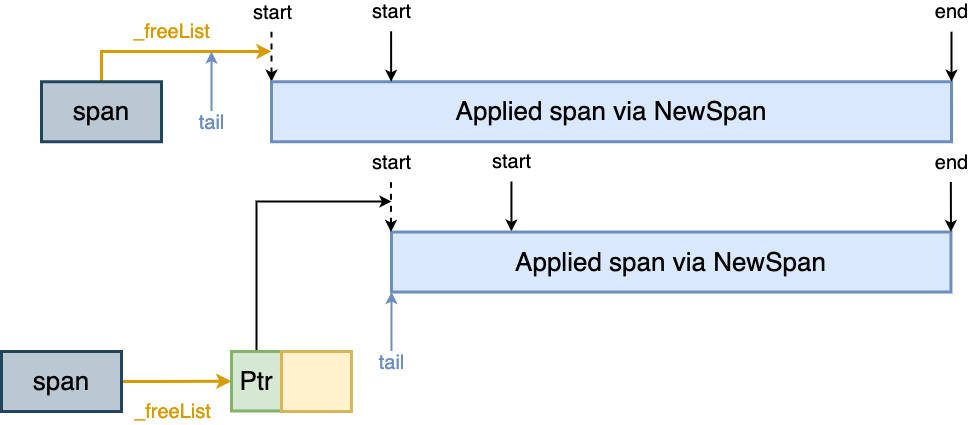

The diagram above was exported from draw.io. Its source (the exported page's mxGraphModel, read from the mxfile embedded in the PNG):
<mxGraphModel dx="1215" dy="600" grid="1" gridSize="10" guides="1" tooltips="1" connect="1" arrows="1" fold="1" page="0" pageScale="1" pageWidth="827" pageHeight="1169" background="#ffffff" math="0" shadow="0">
  <root>
    <mxCell id="0" />
    <mxCell id="1" parent="0" />
    <mxCell id="TVJm-D47zYhi4PfA6Sy2-2" style="edgeStyle=orthogonalEdgeStyle;rounded=0;orthogonalLoop=1;jettySize=auto;html=1;exitX=0;exitY=0;exitDx=0;exitDy=0;strokeWidth=2;startArrow=classic;startFill=1;endArrow=none;endFill=0;dashed=1;" parent="1" source="TVJm-D47zYhi4PfA6Sy2-1" edge="1">
      <mxGeometry relative="1" as="geometry">
        <mxPoint x="-70" y="270.25" as="targetPoint" />
      </mxGeometry>
    </mxCell>
    <mxCell id="TVJm-D47zYhi4PfA6Sy2-3" value="&lt;font style=&quot;font-size: 20px;&quot;&gt;start&lt;/font&gt;" style="edgeLabel;html=1;align=center;verticalAlign=middle;resizable=0;points=[];" parent="TVJm-D47zYhi4PfA6Sy2-2" vertex="1" connectable="0">
      <mxGeometry x="0.81" relative="1" as="geometry">
        <mxPoint y="-25" as="offset" />
      </mxGeometry>
    </mxCell>
    <mxCell id="TVJm-D47zYhi4PfA6Sy2-1" value="&lt;font style=&quot;font-size: 26px;&quot;&gt;Applied span via NewSpan&lt;/font&gt;" style="rounded=0;whiteSpace=wrap;html=1;fillColor=#dae8fc;strokeColor=#6c8ebf;strokeWidth=3;" parent="1" vertex="1">
      <mxGeometry x="-70" y="320.25" width="680" height="60" as="geometry" />
    </mxCell>
    <mxCell id="TVJm-D47zYhi4PfA6Sy2-4" style="edgeStyle=orthogonalEdgeStyle;rounded=0;orthogonalLoop=1;jettySize=auto;html=1;exitX=1;exitY=0;exitDx=0;exitDy=0;strokeWidth=2;endArrow=none;startArrow=classic;startFill=1;endFill=0;" parent="1" source="TVJm-D47zYhi4PfA6Sy2-1" edge="1">
      <mxGeometry relative="1" as="geometry">
        <mxPoint x="610" y="270.25" as="targetPoint" />
        <mxPoint x="990" y="320.25" as="sourcePoint" />
        <Array as="points">
          <mxPoint x="610" y="270.25" />
        </Array>
      </mxGeometry>
    </mxCell>
    <mxCell id="TVJm-D47zYhi4PfA6Sy2-5" value="&lt;span style=&quot;font-size: 20px;&quot;&gt;end&lt;/span&gt;" style="edgeLabel;html=1;align=center;verticalAlign=middle;resizable=0;points=[];" parent="TVJm-D47zYhi4PfA6Sy2-4" vertex="1" connectable="0">
      <mxGeometry x="0.81" relative="1" as="geometry">
        <mxPoint y="-25" as="offset" />
      </mxGeometry>
    </mxCell>
    <mxCell id="TVJm-D47zYhi4PfA6Sy2-43" style="edgeStyle=orthogonalEdgeStyle;rounded=0;orthogonalLoop=1;jettySize=auto;html=1;strokeWidth=3;strokeColor=#d79b00;fillColor=#fff2cc;startArrow=none;startFill=0;" parent="1" source="TVJm-D47zYhi4PfA6Sy2-11" edge="1">
      <mxGeometry relative="1" as="geometry">
        <mxPoint x="-70" y="290" as="targetPoint" />
        <Array as="points">
          <mxPoint x="-240" y="290" />
          <mxPoint x="-70" y="290" />
        </Array>
      </mxGeometry>
    </mxCell>
    <mxCell id="TVJm-D47zYhi4PfA6Sy2-44" value="&lt;font style=&quot;font-size: 20px;&quot;&gt;_freeList&lt;/font&gt;" style="edgeLabel;html=1;align=center;verticalAlign=middle;resizable=0;points=[];fontColor=#d79b00;" parent="TVJm-D47zYhi4PfA6Sy2-43" vertex="1" connectable="0">
      <mxGeometry x="-0.8668" y="1" relative="1" as="geometry">
        <mxPoint x="71" y="-37" as="offset" />
      </mxGeometry>
    </mxCell>
    <mxCell id="TVJm-D47zYhi4PfA6Sy2-11" value="&lt;font style=&quot;font-size: 26px;&quot;&gt;span&lt;/font&gt;" style="rounded=0;whiteSpace=wrap;html=1;fillColor=#bac8d3;strokeColor=#23445d;strokeWidth=3;" parent="1" vertex="1">
      <mxGeometry x="-300" y="320.25" width="120" height="60" as="geometry" />
    </mxCell>
    <mxCell id="TVJm-D47zYhi4PfA6Sy2-63" style="edgeStyle=orthogonalEdgeStyle;rounded=0;orthogonalLoop=1;jettySize=auto;html=1;strokeWidth=2;" parent="1" source="TVJm-D47zYhi4PfA6Sy2-27" edge="1">
      <mxGeometry relative="1" as="geometry">
        <mxPoint x="50" y="439.9999999999999" as="targetPoint" />
        <Array as="points">
          <mxPoint x="-85" y="440" />
        </Array>
      </mxGeometry>
    </mxCell>
    <mxCell id="TVJm-D47zYhi4PfA6Sy2-27" value="&lt;font style=&quot;font-size: 26px;&quot;&gt;Ptr&lt;/font&gt;" style="rounded=0;whiteSpace=wrap;html=1;fillColor=#d5e8d4;strokeColor=#82b366;strokeWidth=3;" parent="1" vertex="1">
      <mxGeometry x="-110" y="590" width="50" height="59.48" as="geometry" />
    </mxCell>
    <mxCell id="TVJm-D47zYhi4PfA6Sy2-28" value="" style="rounded=0;whiteSpace=wrap;html=1;fillColor=#fff2cc;strokeColor=#d6b656;strokeWidth=3;" parent="1" vertex="1">
      <mxGeometry x="-60" y="590" width="69.97" height="60" as="geometry" />
    </mxCell>
    <mxCell id="TVJm-D47zYhi4PfA6Sy2-31" style="edgeStyle=orthogonalEdgeStyle;rounded=0;orthogonalLoop=1;jettySize=auto;html=1;exitX=0;exitY=0;exitDx=0;exitDy=0;strokeWidth=2;startArrow=classic;startFill=1;endArrow=none;endFill=0;" parent="1" edge="1">
      <mxGeometry relative="1" as="geometry">
        <mxPoint x="169.94" y="420" as="targetPoint" />
        <mxPoint x="169.94000000000003" y="470" as="sourcePoint" />
      </mxGeometry>
    </mxCell>
    <mxCell id="TVJm-D47zYhi4PfA6Sy2-32" value="&lt;font style=&quot;font-size: 20px;&quot;&gt;start&lt;/font&gt;" style="edgeLabel;html=1;align=center;verticalAlign=middle;resizable=0;points=[];" parent="TVJm-D47zYhi4PfA6Sy2-31" vertex="1" connectable="0">
      <mxGeometry x="0.81" relative="1" as="geometry">
        <mxPoint y="-25" as="offset" />
      </mxGeometry>
    </mxCell>
    <mxCell id="TVJm-D47zYhi4PfA6Sy2-33" value="&lt;font style=&quot;font-size: 26px;&quot;&gt;Applied span via NewSpan&lt;/font&gt;" style="rounded=0;whiteSpace=wrap;html=1;fillColor=#dae8fc;strokeColor=#6c8ebf;strokeWidth=3;" parent="1" vertex="1">
      <mxGeometry x="49.97" y="470.52" width="559.46" height="60" as="geometry" />
    </mxCell>
    <mxCell id="TVJm-D47zYhi4PfA6Sy2-34" style="edgeStyle=orthogonalEdgeStyle;rounded=0;orthogonalLoop=1;jettySize=auto;html=1;exitX=1;exitY=0;exitDx=0;exitDy=0;strokeWidth=2;endArrow=none;startArrow=classic;startFill=1;endFill=0;" parent="1" source="TVJm-D47zYhi4PfA6Sy2-33" edge="1">
      <mxGeometry relative="1" as="geometry">
        <mxPoint x="609.43" y="420.52" as="targetPoint" />
        <mxPoint x="989.43" y="470.52" as="sourcePoint" />
        <Array as="points">
          <mxPoint x="609.43" y="420.52" />
        </Array>
      </mxGeometry>
    </mxCell>
    <mxCell id="TVJm-D47zYhi4PfA6Sy2-35" value="&lt;span style=&quot;font-size: 20px;&quot;&gt;end&lt;/span&gt;" style="edgeLabel;html=1;align=center;verticalAlign=middle;resizable=0;points=[];" parent="TVJm-D47zYhi4PfA6Sy2-34" vertex="1" connectable="0">
      <mxGeometry x="0.81" relative="1" as="geometry">
        <mxPoint y="-25" as="offset" />
      </mxGeometry>
    </mxCell>
    <mxCell id="TVJm-D47zYhi4PfA6Sy2-49" value="" style="endArrow=classic;html=1;rounded=0;fillColor=#dae8fc;strokeColor=#6c8ebf;strokeWidth=2;" parent="1" edge="1">
      <mxGeometry width="50" height="50" relative="1" as="geometry">
        <mxPoint x="-130" y="350" as="sourcePoint" />
        <mxPoint x="-130" y="290" as="targetPoint" />
      </mxGeometry>
    </mxCell>
    <mxCell id="TVJm-D47zYhi4PfA6Sy2-50" value="&lt;font style=&quot;font-size: 20px;&quot;&gt;tail&lt;/font&gt;" style="edgeLabel;html=1;align=center;verticalAlign=middle;resizable=0;points=[];fontColor=#6c8dbf;" parent="TVJm-D47zYhi4PfA6Sy2-49" vertex="1" connectable="0">
      <mxGeometry x="-0.2023" y="-3" relative="1" as="geometry">
        <mxPoint x="-3" y="34" as="offset" />
      </mxGeometry>
    </mxCell>
    <mxCell id="TVJm-D47zYhi4PfA6Sy2-51" style="edgeStyle=orthogonalEdgeStyle;rounded=0;orthogonalLoop=1;jettySize=auto;html=1;exitX=0;exitY=0;exitDx=0;exitDy=0;strokeWidth=2;startArrow=classic;startFill=1;endArrow=none;endFill=0;" parent="1" edge="1">
      <mxGeometry relative="1" as="geometry">
        <mxPoint x="49.6" y="269.77" as="targetPoint" />
        <mxPoint x="49.63" y="320.25" as="sourcePoint" />
      </mxGeometry>
    </mxCell>
    <mxCell id="TVJm-D47zYhi4PfA6Sy2-52" value="&lt;font style=&quot;font-size: 20px;&quot;&gt;start&lt;/font&gt;" style="edgeLabel;html=1;align=center;verticalAlign=middle;resizable=0;points=[];" parent="TVJm-D47zYhi4PfA6Sy2-51" vertex="1" connectable="0">
      <mxGeometry x="0.81" relative="1" as="geometry">
        <mxPoint y="-25" as="offset" />
      </mxGeometry>
    </mxCell>
    <mxCell id="TVJm-D47zYhi4PfA6Sy2-53" style="edgeStyle=orthogonalEdgeStyle;rounded=0;orthogonalLoop=1;jettySize=auto;html=1;exitX=0;exitY=0;exitDx=0;exitDy=0;strokeWidth=2;startArrow=classic;startFill=1;endArrow=none;endFill=0;dashed=1;" parent="1" edge="1">
      <mxGeometry relative="1" as="geometry">
        <mxPoint x="49.489999999999995" y="420.77" as="targetPoint" />
        <mxPoint x="49.489999999999995" y="470.52" as="sourcePoint" />
      </mxGeometry>
    </mxCell>
    <mxCell id="TVJm-D47zYhi4PfA6Sy2-54" value="&lt;font style=&quot;font-size: 20px;&quot;&gt;start&lt;/font&gt;" style="edgeLabel;html=1;align=center;verticalAlign=middle;resizable=0;points=[];" parent="TVJm-D47zYhi4PfA6Sy2-53" vertex="1" connectable="0">
      <mxGeometry x="0.81" relative="1" as="geometry">
        <mxPoint y="-25" as="offset" />
      </mxGeometry>
    </mxCell>
    <mxCell id="TVJm-D47zYhi4PfA6Sy2-55" style="edgeStyle=orthogonalEdgeStyle;rounded=0;orthogonalLoop=1;jettySize=auto;html=1;strokeWidth=3;strokeColor=#d79b00;fillColor=#fff2cc;startArrow=none;startFill=0;entryX=0;entryY=0.5;entryDx=0;entryDy=0;" parent="1" source="TVJm-D47zYhi4PfA6Sy2-57" target="TVJm-D47zYhi4PfA6Sy2-27" edge="1">
      <mxGeometry relative="1" as="geometry">
        <mxPoint x="-110" y="559.75" as="targetPoint" />
        <Array as="points">
          <mxPoint x="-180" y="619.48" />
          <mxPoint x="-180" y="619.48" />
        </Array>
      </mxGeometry>
    </mxCell>
    <mxCell id="TVJm-D47zYhi4PfA6Sy2-56" value="&lt;font style=&quot;font-size: 20px;&quot;&gt;_freeList&lt;/font&gt;" style="edgeLabel;html=1;align=center;verticalAlign=middle;resizable=0;points=[];fontColor=#d79b00;" parent="TVJm-D47zYhi4PfA6Sy2-55" vertex="1" connectable="0">
      <mxGeometry x="-0.8668" y="1" relative="1" as="geometry">
        <mxPoint x="43" y="31" as="offset" />
      </mxGeometry>
    </mxCell>
    <mxCell id="TVJm-D47zYhi4PfA6Sy2-57" value="&lt;font style=&quot;font-size: 26px;&quot;&gt;span&lt;/font&gt;" style="rounded=0;whiteSpace=wrap;html=1;fillColor=#bac8d3;strokeColor=#23445d;strokeWidth=3;" parent="1" vertex="1">
      <mxGeometry x="-340" y="590" width="120" height="60" as="geometry" />
    </mxCell>
    <mxCell id="TVJm-D47zYhi4PfA6Sy2-58" value="" style="endArrow=classic;html=1;rounded=0;fillColor=#dae8fc;strokeColor=#6c8ebf;strokeWidth=2;" parent="1" edge="1">
      <mxGeometry width="50" height="50" relative="1" as="geometry">
        <mxPoint x="49.97" y="590.52" as="sourcePoint" />
        <mxPoint x="49.97" y="530.52" as="targetPoint" />
      </mxGeometry>
    </mxCell>
    <mxCell id="TVJm-D47zYhi4PfA6Sy2-59" value="&lt;font style=&quot;font-size: 20px;&quot;&gt;tail&lt;/font&gt;" style="edgeLabel;html=1;align=center;verticalAlign=middle;resizable=0;points=[];fontColor=#6c8dbf;" parent="TVJm-D47zYhi4PfA6Sy2-58" vertex="1" connectable="0">
      <mxGeometry x="-0.2023" y="-3" relative="1" as="geometry">
        <mxPoint x="-3" y="34" as="offset" />
      </mxGeometry>
    </mxCell>
  </root>
</mxGraphModel>